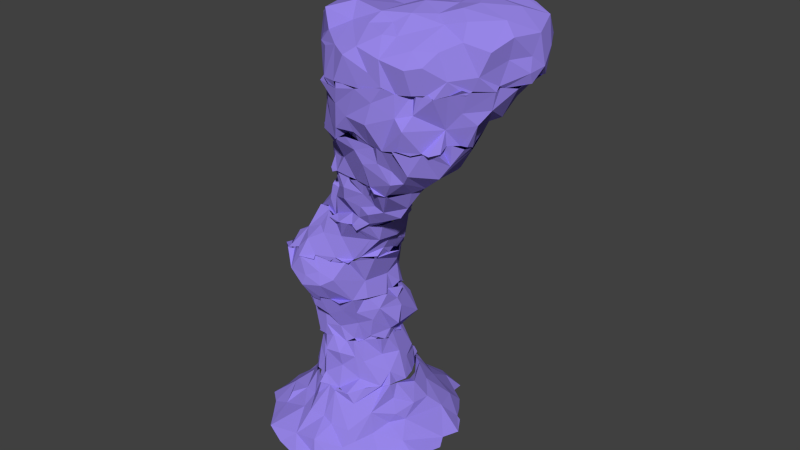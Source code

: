 # Source: pillar_whole.blend  (saved by Blender 2.77.0; exported with 4.5.12 LTS)
import bpy
from mathutils import Matrix  # noqa: F401  (used for matrix-valued properties, if any)

bpy.ops.wm.read_factory_settings(use_empty=True)
scene = bpy.context.scene
scene.name = 'Scene'

# ---- collections
col_collection_1 = bpy.data.collections.new('Collection 1'); scene.collection.children.link(col_collection_1)

# ---- materials (node trees are filled in below, after node groups)
mat_pillar_001 = bpy.data.materials.new('pillar.001')
mat_pillar_001.alpha_threshold = 0.0
mat_pillar_001.use_transparent_shadow = False
mat_pillar_001.diffuse_color = (0.3088, 0.2355, 0.8, 1.0)
mat_pillar_001.roughness = 0.5
mat_pillar_001.line_color = (0.0, 0.0, 0.0, 1.0)

# ---- material node trees

# ---- world
world_world = bpy.data.worlds.new('World'); scene.world = world_world
world_world.color = (0.05088, 0.05088, 0.05088)
world_world.use_sun_shadow = False
world_world.sun_shadow_jitter_overblur = 0.0
world_world.cycles.sampling_method = 'NONE'
world_world.cycles.sample_map_resolution = 256

# ---- meshes
me_cube_016 = bpy.data.meshes.new('Cube.016')
me_cube_016.from_pydata([(-2.473, -1.528, 7.194), (-2.181, -1.527, 7.254), (-2.928, -1.303, 7.308), (-2.412, -1.122, 8.571), (-0.1357, -0.5143, 8.612), (-0.1717, 0.02852, 8.629), (-2.599, 1.245, 8.904), (0.008892, 2.531, 7.191), (-0.3404, 1.868, 8.485), (-0.8267, 2.163, 8.551), (0.1376, -0.2425, 8.45), (-3.754, 1.701, 7.228), (-4.097, 1.222, 7.191), (-4.301, 1.355, 7.279), (-3.688, 1.843, 7.315), (-3.117, -1.185, 7.189), (-3.219, -0.8858, 7.325), (-3.404, -0.7896, 7.183), (-2.58, -0.8706, 8.793), (-3.072, 1.345, 8.966), (-0.2257, 2.687, 7.17), (-3.09, 2.37, 7.217), (-3.206, 2.276, 7.289), (-2.802, 2.519, 7.241), (-3.658, 1.968, 7.22), (-2.8, 1.728, 8.935), (-1.354, 2.114, 8.6), (-1.903, -1.127, 5.761), (-1.571, -1.678, 7.244), (-1.296, -1.391, 7.196), (-1.756, -1.577, 7.18), (-1.871, -1.507, 7.278), (-1.396, -1.464, 7.336), (-2.79, -1.447, 7.689), (-2.851, -1.32, 7.486), (-2.122, -1.379, 7.586), (-0.2438, -0.8656, 8.039), (-0.3305, -1.065, 7.292), (0.2392, -0.5709, 7.221), (-0.001224, -0.5894, 8.088), (-1.043, -1.428, 7.747), (-0.845, -1.325, 7.319), (-0.4836, -1.212, 7.274), (-0.6047, -1.024, 8.354), (-0.8191, -1.154, 7.794), (0.1496, -0.6911, 8.327), (-2.343, -1.552, 7.972), (-1.712, -1.434, 7.934), (-1.864, -1.069, 8.487), (-1.356, -1.182, 8.161), (-1.266, -0.7417, 8.643), (-0.4997, 0.4666, 8.676), (-1.549, -0.1759, 8.686), (-0.7862, -0.1238, 8.715), (-1.033, 1.922, 8.767), (-1.234, 0.9241, 8.668), (-0.3411, 1.575, 8.87), (-2.949, 0.6621, 9.007), (-1.781, 0.4793, 8.773), (-1.846, 1.343, 8.916), (-1.723, 1.966, 8.792), (-1.94, -0.5387, 8.704), (-2.497, 0.09983, 8.883), (0.5134, 0.391, 7.715), (0.6444, 1.033, 7.214), (0.5301, 0.4457, 7.259), (0.278, -0.2956, 7.838), (0.2286, -0.3592, 7.199), (0.417, 0.3768, 7.216), (0.1429, 2.447, 7.314), (-0.1827, 2.708, 7.343), (0.2112, 2.154, 7.937), (0.2212, 2.2, 7.291), (0.5275, 1.467, 7.977), (0.7498, 1.091, 7.692), (0.5258, 1.133, 7.29), (0.4534, 1.393, 7.188), (0.3673, 1.933, 7.215), (0.2755, 0.9828, 8.676), (0.3671, 1.696, 8.668), (0.5905, 1.263, 8.371), (0.4377, 1.821, 7.935), (-0.1426, 2.468, 8.094), (0.1942, 1.955, 8.245), (0.4409, 0.1657, 8.151), (0.7074, 0.9512, 8.352), (-4.471, 0.7401, 7.324), (-4.232, 0.3713, 7.237), (-4.567, 0.7635, 7.998), (-4.45, 0.3705, 7.885), (-4.279, 1.38, 7.907), (-4.285, 1.479, 7.552), (-3.957, 1.809, 8.421), (-4.515, 1.115, 7.629), (-3.425, -1.06, 7.48), (-3.649, -0.683, 7.829), (-3.021, -1.111, 7.834), (-4.132, -0.1689, 7.987), (-4.49, 0.1813, 8.104), (-3.978, -0.04979, 7.518), (-4.076, -0.08638, 7.251), (-3.776, -0.1692, 7.316), (-3.748, -0.5024, 7.536), (-3.53, 0.03989, 8.949), (-2.868, -0.347, 8.927), (-4.06, 0.1605, 8.759), (-3.647, -0.4273, 8.184), (-2.663, -1.193, 8.235), (-3.358, -0.6316, 8.383), (-3.032, -1.02, 8.464), (-3.743, 1.638, 8.728), (-3.909, 1.003, 8.877), (-4.406, 1.209, 8.4), (-4.449, 0.4905, 8.609), (-2.002, 2.825, 7.235), (-1.651, 2.793, 7.205), (-1.288, 2.884, 7.995), (-1.873, 2.968, 7.835), (-1.341, 2.914, 7.383), (-1.011, 2.801, 7.645), (-0.7877, 2.759, 7.249), (-3.563, 2.198, 8.164), (-3.335, 2.276, 7.617), (-3.853, 1.751, 7.893), (-2.245, 2.861, 7.897), (-2.729, 2.605, 7.561), (-2.301, 2.729, 7.239), (-2.144, 2.608, 7.233), (-2.472, 2.735, 7.175), (-2.487, 2.036, 8.624), (-2.282, 1.781, 8.779), (-2.514, 2.558, 8.173), (-1.972, 2.71, 8.202), (-2.983, 2.053, 8.739), (-2.965, 2.277, 8.351), (-0.7198, 2.687, 8.173), (-1.237, 2.498, 8.428), (-0.4434, 2.811, 7.996), (-1.545, 2.435, 8.389), (-0.8845, -1.432, 7.189), (0.2391, 2.218, 7.219), (-4.12, 1.018, 7.255), (-0.1047, -0.5527, 5.878), (-0.5342, -0.7723, 5.858), (0.001432, -0.4564, 5.812), (-1.889, -1.741, 6.36), (-2.13, -1.698, 6.494), (-2.861, -1.64, 6.473), (-2.47, -1.358, 6.127), (-2.49, -1.504, 7.202), (-2.502, -1.779, 6.771), (-2.146, -1.546, 7.246), (-2.878, -1.33, 7.303), (-0.08369, -0.6178, 6.393), (0.1174, -0.3753, 6.146), (-2.944, -1.024, 6.604), (-3.037, -0.451, 6.567), (-2.76, -0.6981, 5.878), (-3.18, 1.576, 6.262), (-3.307, 2.112, 6.45), (-3.141, 1.85, 5.819), (-3.647, 1.255, 6.385), (-2.643, 2.357, 6.363), (-2.92, 2.129, 5.938), (-2.99, 2.28, 6.762), (-2.683, 2.398, 6.002), (-3.072, 2.063, 5.896), (-0.4179, 2.637, 6.516), (-0.1097, 2.478, 6.145), (-0.5534, 2.528, 6.121), (-0.9166, 2.516, 5.852), (0.09717, 2.223, 6.213), (0.173, 0.02426, 5.865), (0.1314, -0.1758, 5.893), (0.1772, -0.09526, 5.831), (0.3394, -0.2479, 6.835), (0.1772, -0.1362, 6.309), (0.1461, 2.206, 6.543), (-0.157, 2.571, 6.766), (0.2077, 2.511, 7.258), (-4.054, 1.575, 7.211), (-3.714, 1.863, 7.293), (-3.565, 1.904, 6.76), (-4.097, 1.222, 7.191), (-4.256, 1.351, 7.337), (-3.206, -1.162, 7.396), (-3.412, -0.8086, 7.186), (-3.055, -1.217, 7.183), (-3.195, -0.6304, 6.954), (-0.6907, 2.8, 7.249), (-1.091, 2.849, 6.981), (-0.2217, 2.694, 7.171), (-3.138, 2.336, 7.273), (-3.648, 1.975, 7.216), (-3.03, 2.49, 7.367), (-1.065, -1.149, 5.834), (-1.19, -1.303, 6.228), (-2.073, -1.377, 5.848), (-1.811, -1.211, 5.879), (-1.769, -1.34, 5.982), (-2.223, -1.166, 5.926), (-1.374, -1.288, 5.833), (-1.378, -1.417, 5.897), (-1.468, -1.399, 5.965), (-1.659, -1.534, 6.917), (-1.658, -1.483, 7.152), (-1.224, -1.409, 7.192), (-1.355, -1.441, 7.352), (-0.4153, -1.095, 7.349), (-0.2794, -1.024, 7.247), (-0.8603, -1.289, 7.302), (-0.4784, -1.251, 7.247), (-0.9616, -1.32, 6.696), (-0.8763, -1.437, 7.177), (-0.7353, -1.168, 6.284), (-3.288, 0.03237, 6.257), (-3.565, -0.1304, 6.551), (-2.717, 0.1538, 5.857), (-2.581, -0.04885, 5.794), (-2.72, 0.3345, 5.778), (-2.823, 0.1348, 5.83), (-2.674, -0.07339, 5.825), (-2.912, 0.4909, 5.87), (-2.63, -0.6674, 5.868), (-2.579, -0.9526, 5.809), (-2.577, -1.085, 5.913), (-2.882, -0.2551, 5.896), (-3.111, 1.42, 5.814), (-3.13, 0.8734, 5.805), (-2.934, 0.6893, 5.826), (-3.269, 0.8731, 6.115), (-3.408, 0.5279, 6.184), (-3.837, 0.6716, 6.697), (-2.221, 2.75, 5.899), (-2.402, 2.837, 5.88), (-1.984, 2.82, 5.839), (-2.621, 2.659, 5.902), (-1.856, 3.036, 6.473), (-0.6176, 2.362, 5.85), (-0.3007, 2.207, 5.957), (-1.303, 2.753, 5.837), (-0.942, 2.864, 6.459), (-1.71, 2.918, 5.94), (0.4361, 1.733, 5.918), (0.5268, 1.423, 5.881), (0.3831, 1.728, 6.445), (0.484, 1.293, 5.963), (-0.05527, 2.371, 5.824), (0.3977, 1.903, 5.858), (0.2149, -0.09152, 5.81), (0.4151, 0.8171, 5.877), (0.2697, 0.5043, 6.109), (0.503, 0.8558, 5.959), (0.2057, 0.268, 5.8), (0.5855, 1.05, 6.659), (0.3947, 0.408, 6.496), (0.5528, 1.023, 7.206), (0.4945, 0.4431, 7.255), (0.3788, 0.1543, 7.271), (0.3424, -0.3899, 7.207), (0.5293, 0.3663, 7.168), (0.2163, 2.196, 7.308), (0.456, 1.575, 6.926), (0.5386, 0.9954, 6.96), (0.194, 1.959, 6.984), (0.2924, 1.845, 7.254), (-3.906, 1.014, 6.987), (-4.427, 0.8757, 7.335), (-4.129, 1.026, 7.21), (-4.028, 0.2562, 6.864), (-4.234, 0.303, 7.226), (-3.791, -0.2344, 7.271), (-4.038, 0.009573, 7.29), (-4.007, -0.09418, 7.461), (-1.635, 2.853, 6.69), (-1.621, 2.831, 7.241), (-1.995, 2.63, 7.246), (-1.361, 2.898, 7.39), (-0.2109, 2.668, 7.339), (-2.458, 2.758, 7.178), (-2.09, 2.767, 7.211), (-2.736, 2.563, 7.218), (-2.34, 2.746, 7.279), (-2.24, 2.75, 7.212), (-2.015, 2.747, 6.764), (-1.897, -1.454, 7.272), (-1.706, -1.506, 7.301), (0.5075, 1.103, 5.865), (0.3645, 1.166, 7.266), (-1.318, -0.3745, 4.567), (-1.131, -0.572, 5.01), (-0.1092, -0.2575, 4.636), (-0.2302, -0.398, 4.584), (0.07603, -0.4866, 5.84), (-0.3632, -0.7549, 5.825), (0.08543, 0.4154, 4.654), (-0.06182, -0.009138, 4.611), (-1.864, 1.494, 4.649), (-1.646, -0.1749, 4.624), (-1.749, -0.04619, 4.669), (-1.895, 0.09419, 4.567), (-0.223, 1.911, 4.697), (-0.1554, 1.833, 4.629), (-0.4239, 1.993, 4.687), (-3.073, 2.316, 5.945), (-2.802, 2.407, 6.035), (-2.539, 2.348, 5.954), (-2.523, 2.654, 5.894), (-3.165, 2.093, 5.903), (-0.5553, 2.508, 6.142), (0.1814, 1.733, 4.726), (0.3183, 1.68, 4.662), (0.395, 1.561, 4.719), (0.136, 0.01057, 5.844), (0.1828, -0.1049, 5.845), (0.08054, -0.2503, 5.852), (-1.022, -0.5669, 4.588), (-0.8564, -0.7308, 4.616), (-1.078, -0.4006, 4.718), (-1.125, -0.7593, 5.411), (-1.698, -0.3402, 5.01), (0.03154, -0.4543, 5.08), (-0.7461, -0.7724, 5.146), (-0.2123, -0.6785, 5.202), (-0.448, -0.6955, 4.569), (-0.3181, -0.5145, 4.747), (-1.053, -1.166, 5.829), (-0.6115, -0.842, 5.864), (-0.08913, -0.4822, 5.367), (-1.761, -1.035, 5.668), (-1.931, -1.315, 6.0), (-2.31, -1.191, 5.832), (-2.251, -1.212, 5.949), (-2.081, -0.6371, 5.287), (-0.9435, -1.038, 5.569), (-1.391, -1.326, 5.798), (-1.373, -1.395, 5.906), (0.4796, 1.082, 4.589), (0.3645, 1.298, 4.663), (0.3048, 0.7852, 4.611), (-2.102, 0.809, 4.627), (-2.133, 0.9887, 4.754), (-2.56, 0.8076, 5.26), (-2.334, 0.7689, 4.809), (-2.267, 0.5892, 4.792), (-2.043, 1.7, 4.761), (-2.798, 1.545, 5.165), (-2.419, 1.839, 4.963), (-2.621, 1.169, 4.907), (-2.01, -0.05313, 5.055), (-2.418, 0.3798, 5.373), (-2.286, 0.1981, 5.055), (-2.016, 0.2208, 4.687), (-2.215, 0.5471, 4.571), (-2.711, 0.1733, 5.858), (-2.71, 0.3258, 5.786), (-2.916, 0.4863, 5.849), (-2.854, 0.08443, 5.745), (-2.674, -0.07339, 5.825), (-2.3, -0.372, 5.481), (-2.679, -0.705, 5.797), (-2.761, -0.7093, 5.911), (-2.535, -1.156, 5.79), (-2.964, -0.2781, 5.752), (-3.143, 1.916, 5.791), (-3.161, 1.695, 5.813), (-2.948, 1.233, 5.446), (-2.756, 0.8473, 5.638), (-3.137, 0.8927, 5.82), (-2.947, 0.6511, 5.816), (-0.8577, 2.22, 4.652), (-0.8886, 2.419, 4.764), (-0.7405, 2.474, 5.329), (-0.4452, 2.058, 4.706), (-2.127, 2.108, 4.773), (-1.826, 2.172, 4.631), (-2.528, 2.382, 5.172), (-1.492, 2.733, 5.023), (-1.805, 2.723, 5.098), (-1.276, 2.47, 4.585), (-1.032, 2.515, 4.647), (-1.371, 2.491, 4.66), (-2.235, 2.769, 5.875), (-1.943, 2.885, 5.364), (-2.006, 2.886, 5.839), (-2.771, 2.338, 5.506), (-0.4916, 2.33, 5.595), (-0.6161, 2.375, 5.845), (-1.01, 2.518, 5.81), (-0.3108, 2.392, 5.919), (-1.511, 2.689, 5.352), (-1.309, 2.768, 5.828), (-1.144, 2.608, 5.458), (-1.648, 3.096, 6.015), (-1.63, 2.933, 5.892), (0.3036, 0.3259, 4.994), (0.3854, 0.5886, 4.582), (0.4011, 0.7555, 5.421), (0.4245, 0.4083, 5.246), (0.4271, 0.3415, 5.54), (0.1047, 1.495, 5.139), (0.3941, 1.267, 4.93), (0.5925, 0.9335, 5.096), (0.5201, 1.304, 5.971), (0.4572, 1.763, 5.92), (0.2831, 1.214, 5.344), (0.548, 1.427, 5.871), (0.5107, 1.102, 5.865), (-0.05415, 1.845, 5.165), (-0.003494, 2.321, 5.829), (0.372, 1.898, 5.855), (0.2453, 0.1947, 5.832), (0.4182, 0.7861, 5.866), (0.4727, 0.8894, 5.967), (-0.9811, 2.449, 4.599), (0.4515, 0.8228, 4.692), (-1.498, -1.416, 5.914), (-1.961, 1.874, 4.68), (-1.164, 2.738, 5.894), (-0.2809, -0.4994, 4.377), (-1.598, -0.5096, 3.985), (-1.268, -0.4514, 4.586), (-1.129, -0.8827, 3.953), (-1.586, -0.3996, 4.605), (-1.087, -0.4184, 4.709), (-1.025, -0.5252, 4.564), (-0.139, -0.2276, 4.636), (-0.1863, -0.4264, 4.586), (-1.429, -0.4365, 3.742), (-1.38, 1.481, 3.864), (-1.5, 2.01, 3.857), (0.7532, -0.032, 3.24), (0.1838, 1.599, 4.279), (-0.01715, 1.836, 4.367), (0.07124, 0.4088, 4.656), (0.03065, 0.001969, 4.237), (-0.08316, 0.008411, 4.612), (-1.521, 1.62, 4.423), (-2.035, 1.744, 4.625), (-1.661, 1.81, 4.199), (-1.888, 0.1424, 4.584), (-1.636, -0.2374, 4.249), (-1.716, -0.2231, 4.633), (-1.749, -0.05441, 4.65), (-0.133, 1.814, 4.647), (-0.2426, 1.992, 4.666), (-1.683, 2.025, 4.154), (-1.993, 1.932, 4.613), (-1.818, 2.165, 4.629), (0.2304, 1.61, 4.709), (0.424, 1.54, 4.711), (-0.3215, -0.9501, 3.538), (-0.2465, -0.8913, 3.197), (-0.6816, -0.8319, 3.221), (-0.5202, -0.8303, 3.289), (0.3307, -0.1103, 3.731), (0.4215, -0.3397, 3.233), (0.3806, -0.3928, 3.755), (0.06576, -0.6976, 3.29), (0.2737, -0.6609, 3.19), (-0.1215, -0.892, 3.293), (0.09821, -0.3933, 4.108), (-0.7538, -0.8076, 3.81), (-0.1551, -0.7317, 3.94), (-0.5174, -0.6126, 4.579), (-0.9111, -0.599, 4.7), (-0.8201, -0.6904, 4.629), (-0.2989, -0.5465, 4.742), (-0.8926, -0.5591, 3.278), (-1.206, 0.1942, 3.3), (-0.8645, -0.2909, 3.244), (-1.385, 0.1774, 4.099), (-1.022, 0.1845, 3.573), (-1.355, 0.4939, 3.877), (-1.357, -0.7706, 3.601), (-0.8103, -0.7192, 3.252), (-1.03, -0.2735, 3.505), (-1.02, 1.224, 3.346), (-1.147, 1.485, 3.644), (-1.209, 0.8455, 3.368), (-1.197, 0.5263, 3.364), (-1.179, 0.6394, 3.725), (-1.176, 0.7322, 3.277), (-1.429, 0.7692, 3.778), (0.3398, 1.528, 3.24), (0.2138, 1.632, 3.305), (-0.1733, 1.747, 3.336), (0.5839, 1.189, 3.206), (0.3781, 1.269, 3.355), (0.5135, 1.059, 3.179), (0.5631, 1.38, 3.283), (-0.6706, 1.976, 3.796), (-1.039, 1.894, 3.636), (-0.6342, 1.781, 3.462), (-0.5759, 1.633, 3.311), (-0.8628, 1.449, 3.352), (-0.105, 1.5, 3.563), (0.01049, 1.758, 4.031), (-0.3598, 1.74, 3.578), (-0.4419, 1.839, 3.91), (-0.543, 1.911, 4.293), (0.7622, 0.1459, 3.241), (0.6615, 0.4955, 3.756), (0.4644, 0.1991, 3.834), (0.6979, 1.06, 3.258), (0.6771, 0.9666, 3.593), (1.074, 0.5987, 3.159), (0.7902, 0.8418, 3.318), (0.3449, 1.074, 3.928), (0.4035, 0.7312, 4.361), (0.4791, 0.9735, 4.637), (0.4768, 0.7729, 4.632), (0.4231, 1.146, 4.587), (0.4041, 1.287, 4.636), (0.5264, 0.7065, 4.056), (0.6084, 0.9586, 3.992), (0.3557, 1.367, 3.871), (0.5013, 0.3794, 4.091), (0.3561, 0.6796, 4.622), (0.2427, 0.5577, 4.591), (-1.647, 0.9309, 4.273), (-2.104, 0.8115, 4.622), (-2.162, 0.9991, 4.732), (-2.31, 0.7684, 4.796), (-2.292, 0.5886, 4.802), (-2.04, 1.714, 4.764), (-1.76, 0.375, 4.301), (-2.01, 0.1659, 4.674), (-2.133, 0.5547, 4.637), (-0.5884, 2.048, 4.713), (-0.8325, 2.271, 4.656), (-0.8464, 2.461, 4.731), (-0.8461, 1.95, 4.043), (-2.04, 2.106, 4.797), (-1.39, 2.582, 4.63), (-1.036, 2.427, 4.671), (-1.106, 2.108, 3.987), (-1.286, 2.453, 4.599), (-0.2844, 1.762, 3.213), (-1.794, 1.494, 4.655), (0.5611, -0.6372, 2.616), (-0.4308, -0.9486, 2.182), (-0.5372, -0.8542, 2.271), (-0.3955, -0.9795, 2.688), (-0.8355, -0.9153, 2.601), (0.6519, -0.2749, 2.955), (0.6723, -0.1475, 3.255), (1.302, 1.659, 2.197), (1.706, 1.106, 2.222), (1.692, 1.377, 2.246), (1.738, 1.031, 2.101), (0.9329, -0.375, 2.486), (1.185, -0.3228, 2.203), (1.161, -0.1588, 2.184), (-0.8252, 0.5476, 2.263), (-0.7687, 0.7587, 2.181), (-0.8632, 0.3784, 2.184), (-1.062, 0.3541, 2.488), (-0.7108, 0.9705, 2.423), (-0.5668, -0.6553, 2.208), (1.129, 1.468, 2.626), (0.8986, 1.138, 2.895), (1.28, 1.036, 2.715), (1.395, 1.437, 2.337), (-0.2268, 1.353, 2.261), (-0.05958, 1.386, 2.181), (-0.6154, 1.17, 2.254), (0.7116, 0.05909, 3.177), (0.5402, -0.8981, 2.206), (0.291, -0.9308, 2.141), (0.7891, -0.9004, 2.158), (-0.05406, -0.9571, 2.367), (0.3098, -0.7918, 2.246), (-0.009376, -0.9772, 2.17), (-0.09298, -1.05, 2.145), (0.1692, -0.8265, 2.135), (-0.09583, -0.9331, 2.898), (0.08963, -0.9803, 2.808), (-0.3325, -0.9693, 3.203), (-0.1891, -0.9252, 3.279), (-0.7814, -0.8911, 3.284), (-0.9112, -0.7618, 3.247), (-0.5268, -0.902, 3.321), (0.3973, -0.4166, 3.259), (0.09906, -0.7133, 3.313), (0.275, -0.6628, 3.192), (0.3751, -0.9123, 2.668), (1.718, 0.6455, 2.239), (1.742, 0.6534, 2.123), (1.585, 0.87, 2.512), (0.8413, -0.5522, 2.127), (1.265, 0.04374, 2.129), (1.669, 0.3249, 2.198), (-0.9208, 0.00208, 2.177), (-0.8477, -0.2794, 2.293), (-0.8865, 0.129, 2.135), (-0.8629, -0.1518, 2.176), (-1.058, 0.09115, 2.856), (-1.17, 0.6002, 2.938), (-1.17, 0.3246, 3.273), (-0.8584, 0.9482, 2.701), (-1.061, 0.9489, 2.839), (-0.8548, -0.6058, 3.007), (-0.903, -0.01447, 3.042), (-0.8639, -0.138, 3.292), (-1.118, 0.107, 3.297), (-0.7957, -0.5444, 2.582), (-0.5858, -0.3928, 2.171), (-0.7287, -0.3622, 2.14), (-1.15, 1.074, 3.347), (-1.051, 1.3, 3.353), (-1.182, 0.8456, 3.352), (-1.153, 0.5449, 3.343), (0.9043, 1.553, 2.236), (0.9035, 1.651, 2.16), (0.7273, 1.389, 2.818), (0.179, 1.618, 3.304), (-0.051, 1.727, 3.344), (0.6113, 1.26, 3.402), (0.5649, 1.109, 3.258), (0.4229, 1.369, 3.244), (-0.7607, 1.416, 2.864), (-0.5256, 1.409, 2.831), (-0.2528, 1.674, 3.243), (0.2308, 1.438, 2.818), (0.2141, 1.53, 2.166), (0.3597, 1.541, 2.244), (0.02006, 1.581, 2.157), (0.5149, 1.54, 2.119), (-0.6214, 1.752, 3.476), (-0.1909, 1.803, 3.395), (-0.5753, 1.632, 3.313), (-0.8726, 1.476, 3.322), (1.194, 0.216, 2.826), (0.7574, 0.1618, 3.237), (1.335, 0.5587, 2.559), (0.6968, 1.052, 3.235), (0.7015, 0.7362, 3.27), (1.09, 0.6238, 3.191), (1.144, -0.4887, 2.194), (0.8657, -0.7458, 0.8705), (-0.281, -0.9409, 1.893), (-0.4432, -0.968, 2.167), (-0.5448, -0.9386, 2.225), (-0.2695, 1.143, 1.478), (1.576, 1.562, 1.757), (1.583, 1.276, 2.167), (1.403, 1.448, 2.346), (1.106, -0.5034, 0.8555), (1.898, 1.064, 2.194), (1.803, 1.106, 1.745), (1.747, 1.318, 2.215), (-0.5806, -0.8901, 1.695), (-0.6557, -0.6784, 2.174), (-0.5041, -0.3212, 1.998), (-0.6243, 0.4845, 1.412), (-0.7922, 0.1519, 1.723), (-0.9924, 0.5504, 2.179), (-0.7493, 0.7343, 2.187), (-0.7137, 0.9741, 2.422), (-0.2426, 1.373, 2.26), (-0.5121, 1.095, 2.129), (-0.03775, -0.6564, 0.9646), (0.08904, -0.6099, 0.8643), (0.986, -0.5611, 1.335), (0.747, -0.7881, 1.229), (0.2106, -1.066, 1.095), (0.09369, -0.9151, 1.468), (0.7068, -0.6886, 0.9314), (0.7371, -0.9252, 0.9707), (0.3108, -0.8592, 2.211), (0.3955, -0.898, 2.13), (0.2109, -1.063, 1.759), (0.693, -0.8572, 2.183), (0.9727, -0.7495, 1.736), (0.6454, -0.8109, 1.78), (0.9262, -0.7201, 2.235), (-0.1701, -0.9366, 1.272), (-0.3426, -0.7892, 0.8869), (-0.3408, -0.7181, 0.9881), (-0.1317, -0.8782, 2.266), (-0.1457, -0.9859, 2.142), (0.1437, -0.8334, 2.127), (0.3772, 1.724, 1.688), (0.4964, 1.541, 2.103), (0.5822, 1.434, 0.9448), (0.2902, 1.578, 0.9401), (-0.337, 1.171, 0.9921), (0.007478, 1.353, 0.9513), (1.311, 1.246, 1.0), (1.192, 1.235, 0.8776), (1.22, 1.723, 1.417), (0.7006, 1.799, 1.512), (1.023, 1.486, 0.9407), (0.8134, 1.584, 1.056), (0.8394, 1.49, 0.9013), (1.125, 1.714, 1.704), (0.764, 1.692, 1.846), (1.29, 1.628, 2.186), (1.475, -0.06539, 0.886), (1.492, 0.2313, 1.391), (1.624, 0.3546, 1.145), (1.535, 0.2294, 0.9661), (1.307, -0.2618, 1.566), (1.316, -0.2661, 0.9839), (1.42, 0.8549, 0.8741), (1.284, 1.092, 0.9055), (1.608, 0.6719, 0.8763), (1.749, 0.6388, 1.248), (1.779, 0.5767, 2.2), (1.822, 0.8524, 2.147), (1.9, 0.6695, 1.818), (1.675, 1.068, 1.3), (1.081, -0.6837, 2.126), (1.63, 0.4004, 1.822), (1.464, 0.2337, 2.191), (1.278, 0.007105, 2.128), (1.106, -0.2634, 2.145), (-0.6919, -0.2527, 1.718), (-0.663, -0.3731, 1.253), (-0.6717, -0.1713, 0.96), (-0.7603, -0.06408, 0.8968), (-0.3732, -0.3596, 0.8749), (-0.5086, -0.8053, 1.306), (-0.4183, -0.6427, 0.9779), (-0.7419, 0.3764, 0.9516), (-0.6728, 0.5767, 1.015), (-0.7011, 0.7386, 0.9525), (-0.7973, 0.1281, 0.9386), (-0.8724, -0.05265, 0.9556), (-0.8739, 0.1991, 1.074), (-0.7215, -0.04244, 1.459), (-0.8707, -0.02482, 2.164), (-0.8653, 0.1439, 2.147), (-0.6513, -0.3854, 2.113), (-0.7793, -0.2188, 2.277), (0.9283, 1.501, 2.226), (0.9491, 1.584, 2.146), (0.1916, 1.579, 2.167), (0.3793, 1.55, 2.245), (0.08969, 1.465, 2.156), (-0.487, 1.108, 2.321), (0.2008, -0.7283, 0.9692), (1.109, -0.4996, 2.197), (1.675, 0.3905, 2.153), (-0.1061, 1.439, 2.178), (0.814, -0.6793, 0.1849), (0.6044, -0.8458, -0.466), (0.9363, -0.7829, -0.5053), (-0.2655, -0.558, -0.3961), (-0.136, -0.8215, -0.4453), (-0.536, -0.5531, -0.4906), (-0.1589, -0.7373, 0.1535), (1.163, -0.5073, 0.8432), (0.8776, -0.7475, 0.8884), (0.9323, 0.9671, -0.4564), (-0.5431, -0.418, -0.5038), (-0.6072, -0.4884, -0.4369), (-0.6373, -0.3423, -0.4205), (1.144, 0.8271, -0.4504), (1.156, 0.3632, -0.5165), (1.055, -0.6675, -0.3495), (1.173, -0.4117, -0.4925), (-0.4252, 0.7951, -0.4337), (-0.5012, 0.7366, -0.385), (-0.3122, 0.922, -0.2944), (1.23, -0.3038, 0.3768), (0.9522, 0.8685, 0.2368), (0.91, 0.9416, -0.1402), (-0.6349, 0.7076, -0.4548), (-0.6974, 0.5837, -0.4681), (-0.7059, -0.5929, -0.2525), (-0.994, -0.5878, -0.09293), (0.2348, -0.7575, -0.3925), (0.4257, -0.7054, -0.4748), (0.3984, -0.9638, -0.02986), (0.3139, -0.778, -0.5228), (0.00637, -0.7854, -0.4465), (0.03184, -1.023, -0.191), (0.164, -0.8902, 0.3577), (0.1852, -1.014, 0.5022), (0.1832, -0.6967, 0.9762), (-0.0681, -0.6579, 0.9226), (0.05609, -0.6407, 0.8711), (-0.2476, -0.6377, 0.9047), (-0.2725, -0.6856, 0.5448), (0.5575, -0.7656, 1.074), (0.4501, -0.8007, 0.4624), (0.3043, -0.8475, 0.8804), (-0.365, -0.7206, 0.9804), (-0.7851, 0.3356, -0.4372), (-0.8089, 0.0858, -0.4197), (-0.8323, -0.04592, -0.4132), (1.154, 0.2881, -0.4546), (1.186, 0.1435, -0.4281), (1.283, 0.01392, -0.4198), (1.143, -0.2391, -0.3289), (0.6752, 1.087, -0.3927), (0.3066, 1.088, -0.4986), (0.7221, 1.234, 0.3639), (0.466, 1.055, -0.06788), (0.3414, 1.25, 0.5365), (1.047, 1.351, 0.642), (-0.4074, 0.994, 0.247), (-0.7547, 0.5952, -0.1673), (-0.01729, 1.032, 0.1036), (0.1044, 1.025, -0.3989), (-0.001219, 1.064, -0.4619), (-0.1202, 0.9115, -0.4691), (0.2775, 1.393, 0.9933), (-0.2439, 1.022, 0.957), (-0.7175, 0.741, 0.9416), (-0.02388, 1.356, 0.9506), (-0.03104, 1.184, 0.4971), (1.213, 1.252, 0.8878), (1.084, 1.411, 0.9351), (1.174, 1.083, 0.9583), (0.8259, 1.598, 1.052), (0.6806, 1.489, 1.058), (0.6243, 1.412, 0.9778), (0.8551, 1.445, 0.9389), (1.39, 0.1225, 0.2571), (1.408, 0.07323, 0.6227), (1.449, 0.2134, 0.9914), (1.561, 0.3543, 1.154), (1.396, -0.02807, 0.8842), (1.437, 0.9264, 0.8535), (1.575, 0.6582, 0.9359), (1.645, 0.5953, 1.044), (1.346, 0.6244, 0.1405), (1.43, 0.5659, 0.5646), (-0.9294, 0.3113, -0.1075), (-0.7656, 0.3619, -0.3135), (-0.9783, 0.3596, 0.4566), (-0.9951, 0.6478, 0.06974), (-0.5755, 0.9356, 0.5932), (-0.596, -0.5562, 0.3954), (-0.2647, -0.4362, 0.9407), (-0.5416, -0.2219, 0.9128), (-0.9516, -0.4561, 0.4469), (-0.8002, -0.06853, 0.9275), (-1.215, -0.3051, -0.03443), (-0.4326, -0.6207, 1.055), (-0.8844, 0.4214, 0.6844), (-0.6655, 0.568, 1.015), (-0.8098, 0.1083, 0.9577), (-0.8973, -0.06214, 0.9511), (-0.9992, 0.3105, 1.0), (1.298, -0.2982, 0.9817), (0.6499, -0.6608, 0.8784), (-0.6222, -0.3188, -0.4305), (-0.292, -0.7291, -0.3521), (-0.1386, -0.8261, -0.4963), (-0.5184, -0.5493, -0.455), (-0.5499, 0.7157, -0.9543), (-0.1724, 1.085, -1.039), (0.9654, 1.007, -0.3698), (0.8404, 1.202, -0.7653), (-0.7455, -0.4041, -0.8632), (-0.9276, 0.3881, -0.9663), (1.162, 0.845, -0.4615), (1.217, 0.5266, -0.5037), (1.099, 0.4535, -1.151), (0.9855, -0.4245, -0.4855), (1.057, -0.67, -0.3262), (-0.4351, 0.8136, -0.4381), (-0.1271, 0.9038, -0.4777), (-0.5599, 0.8048, -0.4155), (-0.1965, 0.8235, -0.2392), (-0.6927, 0.609, -0.4949), (-0.08682, -1.295, -1.81), (-0.1931, -1.335, -1.738), (-0.8834, -1.087, -1.759), (0.8353, -0.9927, -1.912), (0.6815, -0.9496, -1.841), (0.2899, -1.232, -1.865), (0.415, -1.113, -1.863), (0.531, -0.7822, -0.4305), (0.2367, -0.6771, -0.4237), (0.3118, -0.7935, -0.5245), (0.1246, -1.099, -1.387), (0.4492, -1.045, -1.428), (0.8096, -0.9474, -1.226), (0.3731, -0.8672, -0.8583), (-0.5489, -1.097, -1.71), (-0.2523, -0.9976, -1.216), (0.1014, -0.8852, -1.167), (0.1867, -1.28, -1.775), (0.02753, -0.7894, -0.4296), (0.05388, 1.133, -0.907), (0.3026, 1.076, -0.4951), (-0.07807, 1.167, -1.548), (-0.288, 1.259, -1.741), (-0.63, 0.9881, -1.802), (-0.6478, 1.1, -1.713), (0.8858, 1.176, -1.51), (1.0, 1.337, -1.786), (0.7202, 1.336, -1.803), (0.4344, 1.361, -1.82), (0.1544, 1.613, -1.813), (0.447, 1.267, -0.7716), (0.6665, 1.081, -0.3529), (0.4014, 1.18, -1.199), (0.9113, 0.9656, -0.4553), (-1.078, -0.2425, -1.118), (-0.8019, -0.2117, -0.4368), (-1.165, -0.1956, -1.716), (-1.204, 0.1367, -1.728), (-1.059, 0.1564, -1.261), (-0.5095, -0.6071, -1.181), (-1.047, -0.8456, -1.754), (-1.047, -0.4344, -1.335), (-1.06, -0.5625, -1.728), (-0.9475, 0.7018, -1.773), (-0.8129, 0.8157, -1.395), (-0.859, 0.9555, -1.717), (-1.161, 0.5225, -1.726), (-0.8223, -0.02186, -0.4293), (-0.8859, 0.1227, -0.474), (1.54, 0.1339, -1.847), (1.39, -0.004606, -1.803), (1.152, -0.7399, -1.845), (1.208, -0.4666, -1.9), (1.399, 0.4812, -1.935), (1.245, 0.5622, -1.963), (1.199, 0.2966, -0.4854), (1.323, 0.2767, -0.4281), (0.9953, 1.033, -1.835), (1.178, 0.521, -1.584), (0.9281, 0.8887, -1.143), (1.19, 0.8612, -1.883), (1.193, -0.534, -1.174), (1.004, -0.7963, -0.4768), (1.362, 0.3147, -1.318), (1.268, -0.07156, -1.094), (1.313, -0.1316, -1.418), (1.171, 0.1215, -0.3936), (1.218, -0.04583, -0.4248), (1.04, -0.2022, -0.8166), (0.1044, 1.101, -0.4324), (-0.726, 0.4046, -0.3528), (0.5175, 1.483, -1.854), (-0.8666, 0.1062, -0.35), (1.179, -0.2407, -0.3189), (-1.153, -1.533, -2.65), (-1.597, -1.935, -3.15), (-1.357, -2.405, -3.351), (1.615, -1.313, -2.695), (1.404, 2.142, -2.997), (0.8946, 2.421, -3.222), (-0.9705, 2.056, -3.551), (-0.5979, 1.631, -2.883), (-1.397, 1.908, -3.519), (-1.365, 1.425, -3.099), (-1.922, 1.514, -3.356), (-1.284, 0.9626, -2.73), (-1.842, 1.742, -3.407), (-2.287, 1.001, -3.412), (-1.471, -1.019, -2.527), (-2.201, -1.267, -3.406), (-1.952, -1.569, -3.362), (1.868, -0.8194, -2.806), (2.005, -1.182, -2.914), (2.364, -0.8291, -3.21), (2.24, 1.968, -3.058), (1.462, 1.404, -2.636), (2.37, 1.507, -3.06), (-0.1642, -1.834, -2.618), (-0.8614, -2.073, -2.967), (-0.5476, -2.616, -3.418), (-1.025, -2.474, -3.415), (-0.2945, -2.608, -3.357), (-0.3949, -1.459, -2.157), (-0.08476, -1.291, -1.812), (-0.6817, -1.238, -2.147), (-0.6404, -1.126, -1.76), (-0.5277, -1.149, -1.673), (-0.7552, -1.008, -1.732), (-0.8319, -1.066, -1.806), (0.939, -1.125, -2.375), (0.8538, -0.9447, -1.926), (0.7021, -0.9595, -1.824), (0.2489, -1.218, -1.876), (0.5684, -1.454, -2.448), (0.1969, -1.272, -1.768), (0.3993, -1.142, -1.884), (0.3931, -2.051, -3.069), (0.2432, -2.446, -3.328), (0.06524, 2.202, -3.104), (-0.03391, 2.01, -2.669), (0.7897, 2.371, -2.887), (0.7139, 2.608, -3.542), (0.5313, 1.451, -1.867), (0.4814, 1.904, -2.635), (1.179, 1.655, -2.532), (0.7488, 1.734, -2.548), (-0.9103, 1.244, -2.73), (-0.517, 1.527, -2.316), (-0.05374, 1.587, -2.088), (-0.2306, 2.012, -2.98), (-0.3404, 2.293, -3.556), (-0.2599, 1.353, -1.705), (0.1284, 1.571, -1.813), (-0.6594, 0.9532, -1.785), (-0.6466, 1.094, -1.712), (-0.9267, 0.8908, -2.167), (0.7272, 1.292, -1.825), (0.9846, 1.293, -1.801), (0.4821, 1.429, -1.778), (-2.269, 0.6864, -3.306), (-2.594, 0.298, -3.328), (-1.318, 0.2637, -1.953), (-1.417, 0.6162, -2.409), (-1.643, 0.112, -2.475), (-0.975, 0.7468, -1.764), (-1.081, 1.144, -2.493), (-1.181, -0.8891, -2.043), (-1.469, -0.3527, -2.233), (-1.991, -0.1059, -2.857), (-2.397, -0.3276, -3.296), (-2.018, -0.8518, -2.958), (-2.316, -0.8088, -3.387), (-1.223, -0.2342, -1.637), (-1.298, -0.2316, -1.672), (-1.114, -0.5359, -1.728), (-1.123, -0.7274, -1.793), (-0.9817, -0.8563, -1.731), (-0.8578, 0.9641, -1.722), (-1.272, 0.5118, -1.714), (-1.336, 0.1777, -1.679), (2.135, -0.0125, -2.782), (1.531, -0.5287, -2.561), (2.619, -0.1703, -3.181), (2.503, -0.6172, -3.166), (2.773, 0.5142, -3.068), (1.641, 0.231, -2.246), (1.467, 0.1285, -1.861), (1.347, 0.03486, -1.818), (1.201, -0.7419, -1.85), (1.189, -0.4593, -1.906), (1.48, -1.019, -2.45), (1.282, 1.047, -2.397), (1.072, 1.33, -2.148), (1.058, 0.995, -1.831), (1.362, 0.649, -1.935), (1.608, 0.8299, -2.436), (1.435, 0.4778, -1.956), (1.204, 0.8592, -1.887), (2.116, 1.106, -2.865), (2.547, 0.9191, -3.05), (2.023, 0.9137, -2.615), (2.1, 0.4507, -2.563), (1.28, 0.6966, -1.832), (-2.491, -0.2605, -3.343), (-1.713, 1.839, -3.539), (1.228, 2.649, -3.355), (1.818, 2.299, -3.254), (2.094, -1.477, -3.256), (-2.019, -2.015, -3.481), (-0.182, -1.19, -1.776), (0.0381, 2.433, -3.546), (1.435, -1.99, -3.132), (1.813, -1.97, -3.171), (1.956, -1.828, -3.255), (0.8753, -1.997, -3.205)], [(72, 140), (198, 199), (218, 221), (249, 174), (756, 757), (903, 856), (1022, 1023)], [(19, 57, 6), (20, 70, 69), (4, 45, 10), (13, 93, 91), (11, 91, 14), (16, 102, 17), (109, 18, 108), (19, 111, 57), (24, 122, 22), (14, 123, 122), (25, 110, 19), (6, 130, 25), (26, 9, 136), (9, 26, 54), (135, 9, 8), (28, 31, 30), (47, 46, 35), (46, 33, 34), (34, 96, 2), (34, 1, 35), (35, 1, 31), (36, 37, 38), (38, 39, 36), (44, 40, 41), (41, 40, 139), (139, 32, 29), (49, 47, 40), (40, 43, 49), (39, 66, 45), (36, 43, 44), (36, 39, 45), (36, 45, 43), (107, 33, 46), (48, 47, 49), (51, 53, 5), (50, 53, 52), (54, 59, 55), (58, 51, 55), (58, 55, 59), (58, 59, 6), (59, 130, 6), (59, 60, 130), (61, 50, 52), (62, 52, 58), (62, 18, 61), (75, 74, 63), (66, 38, 67), (77, 72, 69), (71, 81, 77), (69, 70, 82), (73, 80, 74), (73, 74, 75), (73, 75, 77), (76, 77, 75), (78, 85, 80), (78, 79, 56), (85, 74, 80), (73, 81, 83), (73, 79, 80), (82, 83, 81), (82, 81, 71), (82, 8, 83), (84, 66, 63), (84, 10, 66), (85, 5, 84), (85, 84, 63), (86, 87, 89), (87, 100, 97), (89, 88, 86), (86, 93, 141), (89, 98, 88), (88, 112, 93), (88, 113, 112), (90, 93, 112), (90, 92, 123), (90, 123, 91), (94, 96, 95), (94, 95, 102), (99, 102, 95), (95, 106, 97), (101, 102, 99), (105, 98, 97), (105, 97, 106), (109, 108, 96), (108, 95, 96), (109, 96, 33), (107, 3, 109), (110, 112, 111), (103, 113, 105), (103, 104, 57), (119, 116, 135), (119, 137, 120), (137, 70, 120), (119, 120, 118), (122, 121, 134), (125, 22, 122), (22, 125, 21), (122, 123, 121), (124, 117, 114), (124, 126, 125), (125, 134, 131), (127, 126, 114), (129, 60, 138), (130, 60, 129), (132, 124, 131), (134, 129, 131), (136, 135, 116), (135, 136, 9), (137, 135, 82), (138, 116, 132), (138, 60, 26), (34, 0, 1), (0, 34, 2), (45, 4, 43), (4, 53, 43), (18, 3, 48), (4, 5, 53), (4, 10, 5), (55, 56, 54), (19, 6, 25), (7, 20, 69), (79, 8, 56), (10, 84, 5), (11, 13, 91), (12, 141, 13), (13, 141, 93), (14, 91, 123), (16, 94, 102), (94, 16, 15), (94, 15, 96), (96, 15, 2), (108, 18, 104), (18, 109, 3), (19, 110, 111), (23, 21, 125), (122, 24, 14), (133, 130, 129), (25, 133, 110), (130, 133, 25), (9, 54, 8), (54, 56, 8), (31, 32, 47), (47, 32, 40), (31, 47, 35), (31, 28, 32), (33, 96, 34), (46, 34, 35), (37, 36, 42), (42, 36, 44), (39, 38, 66), (139, 40, 32), (44, 41, 42), (43, 50, 49), (40, 44, 43), (46, 48, 3), (3, 107, 46), (46, 47, 48), (48, 49, 50), (51, 52, 53), (52, 51, 58), (53, 50, 43), (60, 59, 54), (60, 54, 26), (56, 51, 78), (51, 56, 55), (6, 57, 62), (62, 58, 6), (48, 61, 18), (61, 48, 50), (61, 52, 62), (104, 62, 57), (18, 62, 104), (75, 63, 65), (75, 65, 64), (66, 68, 63), (66, 67, 68), (68, 65, 63), (77, 69, 71), (71, 69, 82), (82, 70, 137), (81, 73, 77), (78, 80, 79), (82, 135, 8), (83, 79, 73), (83, 8, 79), (66, 10, 45), (63, 74, 85), (5, 85, 78), (51, 5, 78), (89, 87, 97), (113, 88, 98), (86, 88, 93), (123, 92, 121), (90, 112, 92), (90, 91, 93), (97, 98, 89), (97, 99, 95), (99, 97, 100), (102, 101, 17), (104, 103, 108), (105, 106, 108), (103, 105, 108), (108, 106, 95), (33, 107, 109), (112, 110, 92), (105, 113, 98), (112, 113, 111), (103, 57, 113), (113, 57, 111), (116, 117, 132), (115, 117, 116), (118, 115, 116), (116, 119, 118), (117, 115, 114), (137, 119, 135), (125, 122, 134), (117, 124, 132), (124, 125, 131), (126, 124, 114), (126, 128, 125), (128, 23, 125), (132, 131, 129), (133, 121, 110), (110, 121, 92), (134, 121, 133), (134, 133, 129), (132, 129, 138), (138, 136, 116), (138, 26, 136), (142, 144, 154), (142, 154, 153), (153, 214, 143), (197, 203, 145), (149, 150, 151), (149, 152, 187), (175, 259, 209), (157, 155, 226), (155, 157, 225), (155, 225, 148), (148, 147, 155), (160, 227, 158), (227, 230, 158), (158, 161, 182), (163, 166, 159), (162, 163, 159), (167, 169, 170), (171, 178, 177), (171, 177, 245), (176, 172, 255), (173, 172, 154), (154, 144, 173), (175, 255, 258), (258, 259, 175), (176, 153, 154), (175, 176, 255), (264, 245, 177), (261, 177, 178), (178, 179, 261), (183, 180, 266), (180, 161, 266), (180, 182, 161), (186, 188, 155), (155, 188, 156), (185, 155, 187), (189, 278, 191), (189, 178, 167), (167, 241, 190), (164, 193, 192), (195, 143, 214), (197, 199, 203), (200, 148, 225), (202, 203, 201), (203, 202, 196), (196, 145, 203), (205, 207, 286), (204, 206, 205), (205, 206, 207), (204, 212, 213), (204, 213, 206), (205, 285, 204), (204, 150, 145), (145, 150, 146), (204, 196, 212), (208, 211, 209), (210, 213, 211), (213, 212, 211), (212, 214, 211), (214, 209, 211), (231, 229, 215), (215, 220, 226), (215, 156, 216), (216, 269, 231), (221, 226, 220), (219, 217, 222), (220, 215, 217), (223, 224, 157), (230, 229, 231), (230, 231, 232), (233, 237, 242), (162, 233, 234), (239, 168, 247), (238, 169, 239), (239, 169, 168), (240, 242, 237), (240, 274, 241), (241, 170, 240), (245, 243, 248), (247, 171, 248), (251, 253, 250), (260, 255, 254), (255, 251, 254), (256, 257, 263), (256, 263, 288), (262, 245, 264), (262, 265, 288), (269, 270, 267), (269, 272, 270), (271, 269, 216), (271, 216, 188), (216, 156, 188), (274, 284, 276), (190, 275, 277), (190, 241, 274), (189, 190, 277), (279, 284, 162), (283, 284, 279), (279, 162, 281), (142, 153, 143), (148, 197, 145), (146, 147, 148), (146, 150, 147), (145, 146, 148), (150, 204, 151), (150, 149, 187), (150, 187, 147), (214, 153, 209), (153, 175, 209), (226, 155, 156), (166, 160, 159), (159, 158, 182), (158, 159, 160), (163, 162, 165), (162, 236, 165), (164, 162, 159), (241, 167, 170), (168, 167, 178), (167, 168, 169), (171, 168, 178), (248, 171, 245), (154, 172, 176), (172, 173, 174), (258, 255, 260), (175, 153, 176), (177, 261, 264), (179, 178, 191), (180, 183, 184), (180, 181, 182), (181, 193, 182), (268, 183, 266), (185, 186, 155), (187, 155, 147), (178, 189, 191), (189, 167, 190), (281, 192, 194), (192, 281, 164), (164, 281, 162), (193, 164, 182), (182, 164, 159), (195, 196, 202), (197, 148, 200), (204, 285, 151), (196, 204, 145), (195, 212, 196), (212, 195, 214), (217, 215, 222), (222, 215, 229), (156, 215, 226), (215, 216, 231), (224, 225, 157), (230, 228, 229), (228, 230, 227), (232, 231, 269), (161, 230, 232), (161, 158, 230), (235, 233, 242), (162, 234, 236), (162, 237, 233), (237, 162, 284), (240, 237, 274), (246, 252, 287), (246, 244, 243), (243, 245, 246), (246, 245, 262), (247, 168, 171), (251, 252, 254), (252, 246, 254), (172, 251, 255), (252, 251, 250), (251, 172, 253), (263, 260, 254), (263, 257, 260), (264, 261, 265), (262, 288, 263), (262, 263, 254), (262, 254, 246), (262, 264, 265), (266, 269, 267), (268, 266, 267), (232, 266, 161), (266, 232, 269), (271, 272, 269), (271, 188, 186), (273, 272, 271), (190, 274, 275), (275, 274, 276), (284, 280, 276), (284, 274, 237), (279, 282, 283), (283, 280, 284), (296, 321, 291), (296, 395, 321), (298, 320, 299), (301, 310, 302), (304, 305, 385), (305, 306, 385), (306, 307, 385), (304, 385, 308), (311, 310, 312), (316, 317, 290), (290, 322, 334), (333, 319, 329), (328, 323, 321), (323, 322, 325), (324, 325, 322), (329, 330, 332), (336, 335, 334), (339, 337, 415), (343, 341, 340), (342, 348, 343), (348, 297, 341), (342, 343, 344), (348, 346, 376), (345, 297, 348), (349, 359, 351), (351, 359, 350), (320, 333, 359), (350, 355, 342), (353, 349, 351), (352, 349, 353), (355, 356, 342), (356, 367, 342), (367, 356, 369), (331, 362, 360), (359, 360, 361), (359, 361, 363), (359, 363, 358), (346, 366, 365), (346, 348, 366), (364, 376, 346), (367, 369, 368), (366, 348, 342), (414, 380, 371), (380, 379, 371), (390, 392, 377), (377, 378, 390), (371, 377, 372), (373, 372, 408), (373, 370, 372), (408, 310, 303), (374, 376, 383), (377, 381, 378), (378, 381, 375), (384, 393, 383), (383, 382, 384), (376, 382, 383), (383, 394, 378), (385, 364, 308), (386, 408, 372), (388, 309, 387), (392, 388, 386), (389, 409, 386), (390, 394, 391), (391, 418, 392), (393, 394, 383), (395, 402, 398), (397, 399, 398), (399, 328, 321), (399, 321, 398), (398, 321, 395), (408, 400, 310), (405, 402, 401), (400, 401, 310), (402, 337, 401), (402, 415, 337), (401, 337, 338), (401, 338, 312), (403, 407, 406), (410, 404, 406), (405, 410, 406), (397, 407, 412), (405, 406, 407), (405, 400, 408), (315, 411, 314), (315, 399, 411), (411, 313, 314), (412, 399, 397), (412, 411, 399), (289, 290, 298), (298, 290, 320), (290, 289, 318), (291, 321, 292), (395, 296, 295), (300, 299, 349), (301, 303, 310), (310, 401, 312), (290, 317, 322), (316, 290, 318), (290, 334, 319), (320, 319, 333), (320, 290, 319), (292, 321, 325), (327, 334, 322), (323, 325, 321), (327, 322, 323), (324, 322, 317), (327, 323, 328), (326, 334, 327), (293, 328, 315), (328, 294, 327), (328, 293, 294), (329, 335, 330), (330, 335, 416), (331, 329, 332), (329, 331, 333), (336, 334, 326), (334, 335, 329), (334, 329, 319), (343, 348, 341), (342, 344, 350), (347, 345, 348), (347, 348, 376), (345, 347, 417), (349, 299, 320), (349, 320, 359), (351, 350, 344), (351, 344, 353), (352, 300, 349), (355, 350, 354), (354, 350, 359), (354, 358, 357), (333, 331, 359), (360, 359, 331), (354, 359, 358), (364, 346, 365), (367, 368, 366), (366, 368, 365), (367, 366, 342), (370, 371, 372), (373, 408, 303), (374, 383, 378), (374, 417, 347), (374, 347, 376), (381, 377, 379), (377, 371, 379), (374, 378, 375), (364, 385, 376), (376, 385, 382), (382, 385, 307), (386, 388, 387), (389, 386, 387), (386, 409, 408), (394, 390, 378), (390, 391, 392), (392, 418, 388), (392, 372, 377), (392, 386, 372), (395, 396, 402), (396, 395, 295), (402, 396, 415), (405, 397, 398), (402, 405, 398), (400, 405, 401), (397, 405, 407), (412, 407, 413), (410, 405, 408), (410, 408, 409), (315, 328, 399), (422, 425, 421), (422, 420, 474), (421, 423, 441), (427, 419, 426), (439, 430, 429), (430, 492, 429), (492, 478, 429), (492, 430, 536), (497, 500, 433), (433, 432, 497), (432, 516, 497), (432, 513, 508), (432, 508, 516), (432, 433, 513), (435, 517, 434), (436, 435, 434), (437, 539, 438), (441, 443, 440), (500, 529, 445), (444, 500, 445), (444, 433, 500), (446, 447, 448), (534, 536, 446), (451, 462, 454), (451, 454, 452), (453, 454, 475), (455, 456, 431), (457, 458, 456), (458, 459, 456), (463, 461, 419), (461, 463, 457), (435, 461, 455), (461, 457, 455), (462, 463, 464), (422, 464, 466), (466, 425, 422), (419, 467, 464), (470, 468, 476), (471, 428, 420), (473, 471, 520), (469, 476, 472), (476, 474, 472), (473, 474, 428), (475, 476, 468), (477, 478, 495), (479, 482, 480), (479, 472, 481), (472, 473, 481), (483, 478, 479), (483, 481, 473), (483, 473, 520), (483, 429, 478), (490, 485, 488), (487, 488, 489), (536, 491, 492), (491, 536, 532), (493, 486, 538), (493, 492, 491), (492, 494, 495), (495, 478, 492), (496, 488, 485), (498, 499, 497), (496, 485, 486), (499, 532, 500), (499, 500, 497), (431, 501, 455), (489, 505, 507), (505, 506, 507), (505, 515, 514), (508, 513, 510), (514, 509, 517), (516, 489, 488), (517, 435, 455), (509, 518, 519), (526, 528, 521), (528, 524, 523), (520, 521, 522), (520, 522, 539), (526, 527, 528), (526, 520, 471), (526, 440, 527), (435, 419, 461), (436, 419, 435), (419, 436, 426), (420, 422, 421), (420, 421, 441), (474, 420, 428), (423, 442, 441), (424, 421, 425), (420, 441, 471), (439, 429, 437), (446, 430, 439), (513, 433, 449), (437, 438, 439), (438, 539, 525), (437, 429, 520), (526, 441, 440), (441, 442, 443), (446, 536, 430), (446, 439, 447), (447, 439, 438), (449, 450, 513), (449, 433, 444), (452, 460, 451), (462, 475, 454), (455, 457, 456), (460, 458, 451), (451, 458, 463), (458, 457, 463), (463, 419, 464), (422, 474, 462), (462, 474, 475), (462, 451, 463), (464, 422, 462), (465, 425, 466), (419, 427, 467), (469, 470, 476), (473, 472, 474), (471, 473, 428), (474, 476, 475), (478, 477, 479), (479, 480, 472), (472, 480, 469), (479, 481, 483), (483, 520, 429), (490, 484, 485), (493, 498, 486), (492, 493, 494), (498, 493, 491), (516, 496, 497), (496, 516, 488), (498, 496, 486), (498, 491, 499), (496, 498, 497), (499, 491, 532), (503, 502, 517), (501, 503, 455), (503, 501, 502), (502, 501, 506), (504, 489, 507), (508, 505, 489), (502, 505, 514), (505, 502, 506), (508, 511, 509), (509, 515, 508), (510, 513, 512), (511, 508, 510), (514, 515, 509), (508, 515, 505), (516, 508, 489), (517, 455, 503), (514, 517, 502), (509, 511, 518), (434, 509, 519), (509, 434, 517), (520, 526, 521), (523, 521, 528), (437, 520, 539), (441, 526, 471), (530, 535, 531), (530, 532, 535), (532, 529, 500), (530, 529, 532), (447, 533, 448), (534, 537, 536), (537, 535, 536), (536, 535, 532), (534, 446, 448), (540, 568, 570), (540, 570, 551), (570, 590, 551), (590, 639, 551), (541, 543, 542), (544, 578, 580), (543, 578, 544), (543, 576, 578), (544, 542, 543), (545, 546, 586), (546, 583, 586), (586, 583, 585), (563, 562, 549), (548, 549, 562), (562, 589, 548), (551, 591, 633), (555, 554, 558), (544, 559, 542), (606, 544, 602), (544, 580, 602), (560, 562, 563), (563, 547, 560), (567, 546, 545), (551, 633, 567), (586, 572, 568), (572, 569, 568), (571, 573, 575), (572, 586, 571), (571, 586, 577), (571, 576, 574), (577, 576, 571), (582, 580, 578), (584, 579, 577), (588, 550, 548), (587, 588, 589), (588, 548, 589), (589, 635, 587), (635, 591, 592), (594, 603, 597), (594, 557, 556), (593, 556, 595), (593, 596, 594), (603, 605, 599), (597, 600, 557), (601, 632, 621), (600, 621, 564), (554, 557, 600), (581, 604, 602), (603, 599, 597), (603, 606, 602), (603, 602, 604), (603, 594, 606), (594, 608, 607), (609, 601, 598), (609, 610, 601), (598, 599, 612), (612, 611, 598), (626, 624, 615), (613, 615, 560), (613, 547, 614), (624, 616, 620), (624, 617, 616), (615, 636, 561), (618, 619, 636), (618, 636, 615), (622, 565, 564), (622, 617, 624), (623, 622, 621), (625, 565, 626), (565, 624, 626), (627, 565, 625), (623, 631, 629), (623, 621, 631), (631, 621, 632), (633, 638, 567), (635, 562, 638), (635, 589, 562), (562, 561, 637), (540, 551, 545), (543, 541, 574), (543, 574, 576), (545, 586, 540), (591, 551, 552), (591, 552, 553), (551, 639, 552), (556, 557, 554), (566, 558, 564), (544, 606, 559), (606, 607, 559), (561, 560, 615), (560, 561, 562), (551, 567, 545), (568, 540, 586), (572, 571, 575), (578, 576, 577), (579, 578, 577), (580, 581, 602), (585, 584, 577), (586, 585, 577), (635, 592, 587), (591, 635, 633), (556, 593, 594), (557, 594, 597), (598, 597, 599), (597, 598, 600), (600, 598, 601), (554, 600, 558), (558, 600, 564), (604, 605, 603), (606, 594, 607), (611, 609, 598), (601, 610, 632), (613, 626, 615), (613, 560, 547), (626, 613, 628), (615, 624, 620), (620, 618, 615), (621, 622, 564), (621, 600, 601), (622, 623, 617), (623, 630, 617), (622, 624, 565), (634, 567, 638), (636, 637, 561), (638, 633, 635), (638, 562, 637), (642, 641, 681), (641, 642, 643), (643, 653, 641), (644, 683, 688), (683, 740, 684), (645, 647, 646), (645, 646, 651), (649, 710, 650), (651, 649, 650), (655, 656, 661), (655, 644, 727), (661, 644, 655), (659, 741, 661), (657, 658, 661), (745, 740, 644), (666, 667, 677), (742, 678, 663), (664, 674, 665), (664, 640, 704), (666, 669, 665), (669, 668, 665), (665, 675, 667), (675, 673, 671), (673, 675, 674), (675, 665, 674), (673, 674, 676), (677, 641, 652), (677, 723, 678), (667, 682, 641), (678, 742, 677), (681, 641, 682), (683, 697, 692), (645, 712, 689), (689, 712, 706), (693, 694, 691), (694, 693, 695), (701, 708, 700), (664, 700, 703), (705, 708, 707), (705, 706, 712), (701, 707, 708), (744, 714, 709), (709, 711, 710), (709, 714, 711), (650, 711, 712), (713, 676, 674), (711, 714, 708), (715, 714, 744), (714, 703, 700), (718, 731, 719), (719, 721, 720), (719, 724, 723), (723, 724, 679), (726, 655, 727), (728, 729, 730), (731, 718, 656), (732, 733, 656), (734, 735, 654), (734, 654, 653), (739, 684, 738), (640, 648, 704), (641, 653, 652), (688, 683, 692), (683, 644, 740), (647, 645, 698), (645, 651, 650), (652, 654, 718), (654, 652, 653), (655, 731, 656), (658, 659, 661), (656, 657, 661), (733, 657, 656), (660, 745, 661), (745, 644, 661), (742, 666, 677), (662, 663, 678), (664, 665, 640), (665, 668, 640), (674, 664, 703), (666, 742, 669), (666, 665, 667), (672, 667, 675), (671, 670, 675), (672, 675, 670), (672, 670, 682), (723, 677, 652), (667, 672, 682), (677, 667, 641), (680, 681, 682), (697, 683, 684), (685, 686, 688), (692, 685, 688), (685, 692, 694), (644, 687, 727), (687, 644, 688), (691, 689, 693), (689, 690, 693), (645, 689, 691), (712, 645, 650), (691, 694, 692), (696, 691, 692), (697, 696, 692), (697, 736, 737), (645, 696, 698), (696, 697, 698), (698, 697, 737), (691, 696, 645), (700, 708, 714), (704, 699, 700), (700, 699, 702), (701, 700, 702), (664, 704, 700), (711, 708, 712), (705, 712, 708), (650, 710, 711), (743, 713, 717), (713, 703, 716), (717, 713, 716), (703, 713, 674), (714, 715, 716), (714, 716, 703), (652, 718, 719), (654, 735, 718), (719, 729, 721), (720, 724, 719), (729, 719, 731), (724, 720, 722), (678, 723, 679), (719, 723, 652), (655, 726, 725), (730, 655, 725), (730, 729, 731), (655, 730, 731), (656, 718, 732), (732, 718, 735), (736, 697, 684), (740, 738, 684), (774, 747, 746), (746, 747, 761), (774, 746, 775), (752, 771, 750), (752, 750, 778), (754, 787, 753), (751, 771, 757), (759, 755, 768), (759, 829, 760), (761, 762, 796), (761, 766, 746), (768, 800, 767), (769, 804, 765), (764, 769, 765), (753, 825, 848), (829, 768, 767), (804, 769, 770), (804, 770, 832), (771, 836, 772), (771, 758, 757), (773, 776, 774), (775, 746, 787), (773, 775, 777), (777, 775, 778), (779, 778, 775), (781, 783, 788), (785, 771, 752), (785, 780, 782), (780, 779, 787), (788, 849, 786), (760, 829, 793), (793, 821, 795), (768, 755, 797), (800, 801, 799), (767, 799, 802), (799, 767, 800), (803, 813, 805), (803, 804, 835), (804, 834, 835), (805, 801, 800), (801, 805, 813), (806, 800, 798), (806, 808, 805), (808, 765, 805), (809, 819, 801), (801, 813, 812), (810, 812, 813), (820, 819, 818), (820, 799, 819), (799, 801, 819), (820, 815, 802), (821, 822, 766), (824, 822, 828), (826, 827, 830), (826, 830, 767), (826, 802, 816), (828, 822, 830), (828, 830, 827), (830, 821, 829), (829, 821, 793), (831, 833, 834), (791, 792, 831), (833, 840, 843), (836, 838, 839), (836, 837, 838), (785, 784, 837), (839, 840, 841), (840, 833, 841), (839, 841, 772), (839, 772, 836), (839, 838, 840), (771, 792, 758), (844, 811, 843), (843, 811, 835), (761, 747, 748), (750, 771, 749), (771, 751, 749), (753, 787, 746), (766, 761, 821), (746, 766, 753), (765, 803, 805), (763, 764, 765), (753, 766, 825), (829, 767, 830), (768, 829, 759), (804, 831, 834), (831, 804, 791), (791, 804, 832), (773, 774, 775), (750, 777, 778), (779, 752, 778), (787, 779, 775), (788, 783, 780), (783, 782, 780), (785, 782, 784), (780, 785, 779), (785, 752, 779), (780, 787, 788), (788, 787, 849), (787, 754, 849), (794, 793, 795), (795, 821, 796), (796, 821, 761), (768, 797, 798), (768, 798, 800), (802, 799, 820), (767, 802, 826), (802, 814, 816), (803, 835, 813), (803, 765, 804), (806, 805, 800), (806, 807, 808), (809, 801, 812), (835, 810, 813), (810, 835, 811), (814, 802, 815), (817, 820, 818), (822, 821, 830), (822, 825, 766), (822, 823, 825), (824, 823, 822), (833, 831, 841), (791, 832, 790), (833, 843, 835), (834, 833, 835), (836, 785, 837), (785, 836, 771), (831, 792, 841), (772, 792, 771), (792, 772, 841), (842, 837, 784), (842, 784, 789), (847, 843, 845), (843, 847, 844), (846, 845, 840), (845, 843, 840), (850, 851, 853), (850, 909, 852), (914, 855, 894), (855, 914, 854), (858, 909, 850), (858, 911, 909), (858, 850, 905), (859, 940, 869), (859, 869, 854), (903, 861, 929), (861, 862, 929), (863, 938, 943), (932, 938, 863), (863, 864, 932), (854, 866, 855), (866, 939, 855), (867, 854, 869), (874, 881, 876), (879, 886, 883), (877, 879, 883), (886, 887, 880), (875, 876, 881), (880, 883, 886), (881, 874, 873), (882, 881, 931), (882, 932, 883), (885, 884, 871), (886, 871, 887), (871, 870, 887), (888, 852, 879), (888, 879, 878), (852, 885, 879), (879, 885, 886), (855, 889, 891), (889, 900, 902), (889, 855, 939), (891, 899, 892), (892, 894, 891), (891, 894, 855), (893, 914, 894), (915, 914, 893), (895, 896, 897), (895, 897, 898), (895, 898, 902), (902, 891, 889), (900, 890, 901), (901, 903, 857), (900, 857, 902), (906, 912, 911), (911, 908, 906), (911, 912, 909), (909, 910, 884), (913, 916, 914), (914, 916, 859), (915, 913, 914), (908, 916, 907), (916, 908, 859), (917, 940, 904), (904, 905, 917), (921, 922, 931), (928, 933, 923), (924, 930, 928), (862, 925, 928), (931, 922, 935), (931, 934, 938), (934, 925, 938), (933, 934, 935), (938, 925, 936), (937, 943, 938), (852, 851, 850), (857, 903, 929), (858, 904, 911), (859, 854, 914), (903, 860, 861), (866, 865, 868), (854, 865, 866), (867, 865, 854), (880, 887, 875), (880, 875, 881), (880, 881, 883), (881, 873, 931), (881, 882, 883), (882, 931, 932), (883, 932, 877), (852, 909, 885), (885, 909, 884), (886, 885, 871), (889, 890, 900), (889, 939, 890), (857, 895, 902), (895, 857, 929), (899, 891, 898), (902, 898, 891), (941, 898, 897), (900, 901, 857), (858, 905, 904), (906, 908, 907), (911, 904, 908), (909, 912, 910), (884, 910, 872), (940, 859, 904), (904, 859, 908), (940, 917, 918), (918, 917, 942), (933, 919, 923), (919, 933, 920), (922, 920, 935), (873, 921, 931), (933, 925, 934), (925, 862, 861), (925, 926, 936), (928, 923, 924), (928, 925, 933), (930, 927, 928), (895, 927, 896), (928, 927, 895), (928, 895, 929), (929, 862, 928), (932, 931, 938), (934, 931, 935), (933, 935, 920), (936, 937, 938), (944, 945, 968), (945, 1058, 946), (945, 960, 1058), (946, 970, 968), (947, 1040, 979), (979, 1064, 947), (1061, 1062, 947), (947, 1062, 1063), (995, 994, 948), (948, 1056, 1055), (948, 949, 990), (1055, 991, 949), (951, 950, 953), (950, 999, 1000), (952, 956, 953), (952, 1054, 956), (951, 953, 996), (953, 1009, 955), (953, 956, 954), (954, 1009, 953), (954, 957, 1009), (1020, 1021, 959), (958, 1020, 959), (958, 945, 944), (959, 945, 958), (962, 963, 961), (962, 1057, 963), (1048, 1045, 1050), (964, 1048, 966), (965, 948, 994), (967, 974, 968), (974, 944, 968), (967, 972, 974), (969, 968, 970), (967, 969, 986), (969, 987, 986), (969, 971, 987), (972, 984, 973), (982, 984, 972), (972, 973, 1059), (972, 1059, 976), (975, 972, 976), (975, 1016, 974), (975, 977, 978), (975, 978, 1016), (979, 1040, 980), (983, 985, 982), (986, 983, 967), (986, 987, 1064), (1064, 979, 986), (988, 989, 993), (988, 990, 1060), (988, 1060, 1000), (992, 998, 1002), (992, 1006, 995), (1006, 1007, 1042), (1015, 1005, 997), (997, 989, 999), (999, 951, 997), (989, 997, 998), (988, 1000, 999), (998, 1003, 1004), (1003, 998, 997), (1027, 997, 1005), (1018, 955, 1009), (1013, 955, 1018), (1009, 1010, 1018), (1011, 1014, 1012), (1014, 1005, 1012), (1013, 1012, 955), (1015, 996, 955), (1025, 1024, 1016), (1016, 978, 1025), (1017, 1011, 1013), (1024, 1011, 1017), (1018, 1010, 1019), (1018, 1019, 1020), (1020, 1019, 1021), (1020, 1017, 1018), (1023, 1029, 1011), (1026, 1025, 978), (1031, 1051, 1035), (1030, 961, 1033), (961, 963, 1033), (1035, 1036, 1039), (1039, 1036, 1037), (1038, 980, 1040), (1038, 1035, 1039), (1041, 994, 1042), (965, 994, 1041), (1045, 965, 1041), (1044, 1046, 1035), (1045, 1044, 1035), (1044, 1047, 1052), (1048, 1050, 1051), (1045, 1035, 1051), (1051, 1034, 1049), (1048, 1049, 966), (968, 945, 946), (1061, 947, 1064), (962, 947, 1063), (995, 948, 990), (995, 990, 993), (1056, 948, 964), (949, 948, 1055), (950, 951, 999), (950, 952, 953), (953, 955, 996), (945, 959, 960), (1040, 961, 1031), (947, 961, 1040), (961, 947, 962), (962, 1063, 1057), (1048, 965, 1045), (1048, 964, 965), (964, 948, 965), (967, 968, 969), (972, 967, 982), (975, 974, 972), (983, 979, 980), (983, 980, 985), (985, 980, 981), (982, 967, 983), (986, 979, 983), (988, 999, 989), (990, 988, 993), (990, 991, 1060), (990, 949, 991), (1008, 992, 1002), (989, 992, 993), (992, 995, 993), (992, 989, 998), (994, 1006, 1042), (995, 1006, 994), (996, 997, 951), (1015, 997, 996), (998, 1001, 1002), (1001, 998, 1004), (1027, 1003, 997), (1011, 1012, 1013), (1005, 1015, 1012), (1015, 955, 1012), (958, 1016, 1024), (974, 1016, 944), (1016, 958, 944), (1017, 1013, 1018), (1017, 958, 1024), (1019, 1010, 1053), (1017, 1020, 958), (1024, 1023, 1011), (1014, 1027, 1005), (1028, 1011, 1029), (1011, 1028, 1014), (1031, 1030, 1051), (961, 1030, 1031), (1032, 1030, 1033), (1051, 1030, 1034), (1030, 1032, 1034), (1035, 1046, 1036), (1035, 1038, 1031), (1038, 1040, 1031), (1045, 1041, 1044), (1042, 1043, 1041), (1041, 1047, 1044), (1041, 1043, 1047), (1043, 1042, 1007), (1051, 1050, 1045), (1048, 1051, 1049)])
me_cube_016.materials.append(mat_pillar_001)
me_cube_016.use_remesh_preserve_volume = False
me_cube_016.use_remesh_preserve_attributes = False
me_cube_016.use_mirror_vertex_groups = False
me_cube_016.update()

# ---- objects
ob_pillar_006 = bpy.data.objects.new('PILLAR.006', me_cube_016)

# ---- transforms, parenting, visibility, modifiers, constraints
ob_pillar_006.location = (0.4136, 0.0, 0.0)
ob_pillar_006.rotation_euler = (0.0, -0.0, -2.766)
ob_pillar_006.scale = (2.23, 2.23, 2.23)
ob_pillar_006.lineart.crease_threshold = 0.0

# ---- collection membership
col_collection_1.objects.link(ob_pillar_006)

# ---- scene / render settings (as saved in the file)
scene.frame_start = 1; scene.frame_end = 250; scene.frame_set(1)
scene.render.engine = 'BLENDER_EEVEE_NEXT'
scene.render.resolution_percentage = 50
scene.render.dither_intensity = 0.0
scene.cycles.use_denoising = False
scene.cycles.samples = 10
scene.cycles.sampling_pattern = 'TABULATED_SOBOL'
scene.cycles.light_sampling_threshold = 0.0
scene.cycles.use_adaptive_sampling = False
scene.cycles.use_light_tree = False
scene.cycles.blur_glossy = 0.0
scene.cycles.pixel_filter_type = 'GAUSSIAN'
scene.cycles.sample_clamp_indirect = 0.0
scene.view_settings.view_transform = 'Standard'
bpy.context.view_layer.update()

# ---- added for rendering (the .blend has no active camera and no usable light): camera, sun
cam_auto = bpy.data.cameras.new('AutoCamera')
cam_auto.lens = 50.0
cam_auto.sensor_width = 36.0
cam_auto.clip_end = 1000.0
ob_auto_camera = bpy.data.objects.new('AutoCamera', cam_auto)
scene.collection.objects.link(ob_auto_camera)
ob_auto_camera.location = (38.3066, -42.7668, 34.7479)
ob_auto_camera.rotation_euler = (1.09748, -7.21219e-08, 0.694738)
scene.camera = ob_auto_camera
light_auto_sun = bpy.data.lights.new('AutoSun', 'SUN')
light_auto_sun.energy = 3.0
light_auto_sun.angle = 0.0523599
ob_auto_sun = bpy.data.objects.new('AutoSun', light_auto_sun)
scene.collection.objects.link(ob_auto_sun)
ob_auto_sun.rotation_euler = (0.872665, 0.174533, 0.523599)
bpy.context.view_layer.update()
